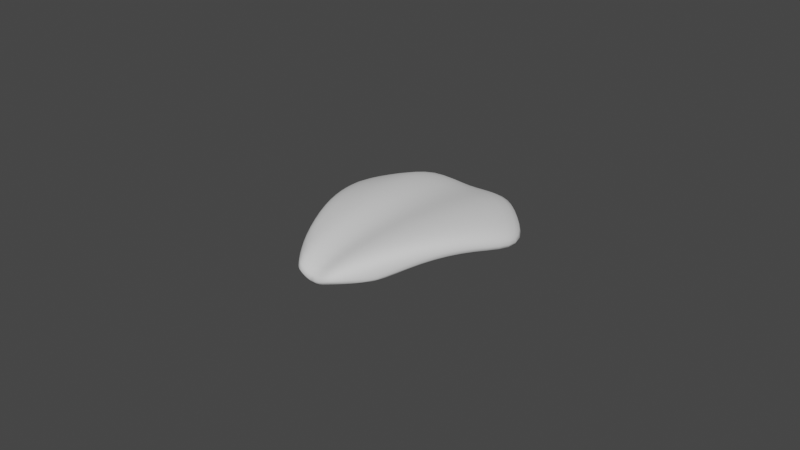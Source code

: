 # Source: m_petale_2.blend  (saved by Blender 3.0.42; exported with 4.5.12 LTS)
import bpy
from mathutils import Matrix  # noqa: F401  (used for matrix-valued properties, if any)

bpy.ops.wm.read_factory_settings(use_empty=True)
scene = bpy.context.scene
scene.name = 'Scene'

# ---- world
world_world = bpy.data.worlds.new('World'); scene.world = world_world
world_world.use_nodes = True; world_world.node_tree.nodes.clear()
_N = world_world.node_tree.nodes; _L = world_world.node_tree.links
n0 = _N.new('ShaderNodeOutputWorld'); n0.name = 'World Output'; n0.location = (300, 300)
n1 = _N.new('ShaderNodeBackground'); n1.name = 'Background'; n1.location = (10, 300)
n1.inputs[0].default_value = (0.05088, 0.05088, 0.05088, 1.0)
_L.new(n1.outputs[0], n0.inputs[0])
n0.is_active_output = True
world_world.color = (0.05088, 0.05088, 0.05088)
world_world.use_sun_shadow = False
world_world.sun_shadow_jitter_overblur = 0.0

# ---- meshes
me_cube_002 = bpy.data.meshes.new('Cube.002')
me_cube_002.from_pydata([(-0.05657, -0.0992, -0.2026), (-0.05657, -0.0992, 0.06898), (-0.1358, 0.08837, -0.3116), (-0.1358, 0.08837, -0.04006), (0.05657, -0.0992, -0.2026), (0.05657, -0.0992, 0.06898), (0.1358, 0.08837, -0.3116), (0.1358, 0.08837, -0.04006), (0.05277, 0.1721, -0.2218), (-0.05657, 0.1721, -0.1984), (-0.05657, 0.1721, 0.1183), (0.05277, 0.1721, 0.09481), (-0.01967, -0.1446, -0.1984), (0.01786, -0.1446, -0.2218), (0.01786, -0.1446, 0.09481), (-0.01967, -0.1446, 0.09268), (2.884e-09, 0.1721, -0.3058), (2.884e-09, 0.1721, 0.01084), (2.884e-09, -0.1446, -0.3058), (2.884e-09, -0.1446, 0.01084), (-0.09427, 0.1302, -0.2138), (-0.0319, -0.1333, 0.08026), (-0.09427, 0.1302, 0.08026), (-0.0319, -0.1333, -0.2138), (0.09885, 0.1302, 0.1037), (0.03293, -0.1333, -0.1904), (0.09885, 0.1302, -0.1904), (0.03293, -0.1333, 0.1037), (-0.1094, 0.01804, -0.1009), (-0.08297, -0.04449, -0.06457), (-0.08297, -0.04449, 0.207), (-0.1094, 0.01804, 0.1706), (0.08297, -0.04449, -0.06457), (0.1094, 0.01804, -0.1009), (0.1094, 0.01804, 0.1706), (0.08297, -0.04449, 0.207), (0.04113, 0.05871, 0.2691), (0.0295, -0.04684, 0.2691), (-0.04427, 0.05871, 0.2841), (-0.03197, -0.04684, 0.2755), (-0.04427, 0.05871, -0.02404), (-0.03197, -0.04684, -0.02404), (0.04113, 0.05871, -0.04749), (0.0295, -0.04684, -0.04749), (2.884e-09, 0.05871, -0.1315), (2.884e-09, -0.04684, -0.1315), (2.884e-09, 0.05871, 0.1852), (2.884e-09, -0.04684, 0.1852), (-0.07348, 0.03457, -0.03949), (-0.05269, -0.05327, -0.03949), (-0.07348, 0.03457, 0.2546), (-0.05269, -0.05327, 0.2546), (0.07687, 0.03457, 0.278), (0.0549, -0.05327, 0.278), (0.07687, 0.03457, -0.01604), (0.0549, -0.05327, -0.01604)], [], [(28, 31, 3, 2), (26, 24, 7, 6), (32, 35, 5, 4), (23, 21, 1, 0), (55, 32, 4, 25), (51, 30, 1, 21), (53, 37, 14, 27), (47, 39, 15, 19), (49, 41, 12, 23), (45, 43, 13, 18), (25, 27, 14, 13), (18, 19, 15, 12), (20, 22, 10, 9), (16, 17, 11, 8), (9, 10, 17, 16), (13, 14, 19, 18), (41, 45, 18, 12), (37, 47, 19, 14), (2, 3, 22, 20), (29, 49, 23, 0), (39, 51, 21, 15), (12, 15, 21, 23), (4, 5, 27, 25), (35, 53, 27, 5), (43, 55, 25, 13), (8, 11, 24, 26), (8, 26, 54, 42), (42, 54, 55, 43), (7, 24, 52, 34), (34, 52, 53, 35), (10, 22, 50, 38), (38, 50, 51, 39), (2, 20, 48, 28), (28, 48, 49, 29), (11, 17, 46, 36), (36, 46, 47, 37), (9, 16, 44, 40), (40, 44, 45, 41), (16, 8, 42, 44), (44, 42, 43, 45), (20, 9, 40, 48), (48, 40, 41, 49), (17, 10, 38, 46), (46, 38, 39, 47), (24, 11, 36, 52), (52, 36, 37, 53), (22, 3, 31, 50), (50, 31, 30, 51), (26, 6, 33, 54), (54, 33, 32, 55), (6, 7, 34, 33), (33, 34, 35, 32), (0, 1, 30, 29), (29, 30, 31, 28)])
me_cube_002.polygons.foreach_set('use_smooth', [True] * 54)
_uv = me_cube_002.uv_layers.new(name='UVMap')
_uv.uv.foreach_set('vector', [0.375, 0.1667, 0.625, 0.1667, 0.625, 0.25, 0.375, 0.25, 0.375, 0.4583, 0.625, 0.4583, 0.625, 0.5, 0.375, 0.5, 0.375, 0.6667, 0.625, 0.6667, 0.625, 0.75, 0.375, 0.75, 0.375, 0.9583, 0.625, 0.9583, 0.625, 1.0, 0.375, 1.0, 0.3333, 0.6667, 0.375, 0.6667, 0.375, 0.75, 0.3333, 0.75, 0.8333, 0.6667, 0.875, 0.6667, 0.875, 0.75, 0.8333, 0.75, 0.6667, 0.6667, 0.7083, 0.6667, 0.7083, 0.75, 0.6667, 0.75, 0.75, 0.6667, 0.7917, 0.6667, 0.7917, 0.75, 0.75, 0.75, 0.1667, 0.6667, 0.2083, 0.6667, 0.2083, 0.75, 0.1667, 0.75, 0.25, 0.6667, 0.2917, 0.6667, 0.2917, 0.75, 0.25, 0.75, 0.375, 0.7917, 0.625, 0.7917, 0.625, 0.8333, 0.375, 0.8333, 0.375, 0.875, 0.625, 0.875, 0.625, 0.9167, 0.375, 0.9167, 0.375, 0.2917, 0.625, 0.2917, 0.625, 0.3333, 0.375, 0.3333, 0.375, 0.375, 0.625, 0.375, 0.625, 0.4167, 0.375, 0.4167, 0.375, 0.3333, 0.625, 0.3333, 0.625, 0.375, 0.375, 0.375, 0.375, 0.8333, 0.625, 0.8333, 0.625, 0.875, 0.375, 0.875, 0.2083, 0.6667, 0.25, 0.6667, 0.25, 0.75, 0.2083, 0.75, 0.7083, 0.6667, 0.75, 0.6667, 0.75, 0.75, 0.7083, 0.75, 0.375, 0.25, 0.625, 0.25, 0.625, 0.2917, 0.375, 0.2917, 0.125, 0.6667, 0.1667, 0.6667, 0.1667, 0.75, 0.125, 0.75, 0.7917, 0.6667, 0.8333, 0.6667, 0.8333, 0.75, 0.7917, 0.75, 0.375, 0.9167, 0.625, 0.9167, 0.625, 0.9583, 0.375, 0.9583, 0.375, 0.75, 0.625, 0.75, 0.625, 0.7917, 0.375, 0.7917, 0.625, 0.6667, 0.6667, 0.6667, 0.6667, 0.75, 0.625, 0.75, 0.2917, 0.6667, 0.3333, 0.6667, 0.3333, 0.75, 0.2917, 0.75, 0.375, 0.4167, 0.625, 0.4167, 0.625, 0.4583, 0.375, 0.4583, 0.2917, 0.5, 0.3333, 0.5, 0.3333, 0.5833, 0.2917, 0.5833, 0.2917, 0.5833, 0.3333, 0.5833, 0.3333, 0.6667, 0.2917, 0.6667, 0.625, 0.5, 0.6667, 0.5, 0.6667, 0.5833, 0.625, 0.5833, 0.625, 0.5833, 0.6667, 0.5833, 0.6667, 0.6667, 0.625, 0.6667, 0.7917, 0.5, 0.8333, 0.5, 0.8333, 0.5833, 0.7917, 0.5833, 0.7917, 0.5833, 0.8333, 0.5833, 0.8333, 0.6667, 0.7917, 0.6667, 0.125, 0.5, 0.1667, 0.5, 0.1667, 0.5833, 0.125, 0.5833, 0.125, 0.5833, 0.1667, 0.5833, 0.1667, 0.6667, 0.125, 0.6667, 0.7083, 0.5, 0.75, 0.5, 0.75, 0.5833, 0.7083, 0.5833, 0.7083, 0.5833, 0.75, 0.5833, 0.75, 0.6667, 0.7083, 0.6667, 0.2083, 0.5, 0.25, 0.5, 0.25, 0.5833, 0.2083, 0.5833, 0.2083, 0.5833, 0.25, 0.5833, 0.25, 0.6667, 0.2083, 0.6667, 0.25, 0.5, 0.2917, 0.5, 0.2917, 0.5833, 0.25, 0.5833, 0.25, 0.5833, 0.2917, 0.5833, 0.2917, 0.6667, 0.25, 0.6667, 0.1667, 0.5, 0.2083, 0.5, 0.2083, 0.5833, 0.1667, 0.5833, 0.1667, 0.5833, 0.2083, 0.5833, 0.2083, 0.6667, 0.1667, 0.6667, 0.75, 0.5, 0.7917, 0.5, 0.7917, 0.5833, 0.75, 0.5833, 0.75, 0.5833, 0.7917, 0.5833, 0.7917, 0.6667, 0.75, 0.6667, 0.6667, 0.5, 0.7083, 0.5, 0.7083, 0.5833, 0.6667, 0.5833, 0.6667, 0.5833, 0.7083, 0.5833, 0.7083, 0.6667, 0.6667, 0.6667, 0.8333, 0.5, 0.875, 0.5, 0.875, 0.5833, 0.8333, 0.5833, 0.8333, 0.5833, 0.875, 0.5833, 0.875, 0.6667, 0.8333, 0.6667, 0.3333, 0.5, 0.375, 0.5, 0.375, 0.5833, 0.3333, 0.5833, 0.3333, 0.5833, 0.375, 0.5833, 0.375, 0.6667, 0.3333, 0.6667, 0.375, 0.5, 0.625, 0.5, 0.625, 0.5833, 0.375, 0.5833, 0.375, 0.5833, 0.625, 0.5833, 0.625, 0.6667, 0.375, 0.6667, 0.375, 0.0, 0.625, 0.0, 0.625, 0.08333, 0.375, 0.08333, 0.375, 0.08333, 0.625, 0.08333, 0.625, 0.1667, 0.375, 0.1667])
me_cube_002.use_remesh_fix_poles = True
me_cube_002.use_remesh_preserve_attributes = False
me_cube_002.update()

# ---- objects
ob_m_petale_2 = bpy.data.objects.new('m_petale_2', me_cube_002)

# ---- transforms, parenting, visibility, modifiers, constraints
ob_m_petale_2.location = (-0.001816, -6.283e-07, -0.001864)
ob_m_petale_2.scale = (0.2406, 0.2406, 0.02366)
_m = ob_m_petale_2.modifiers.new('Subdivision', 'SUBSURF')

# ---- collection membership
scene.collection.objects.link(ob_m_petale_2)

# ---- scene / render settings (as saved in the file)
scene.frame_start = 1; scene.frame_end = 250; scene.frame_set(53)
scene.render.engine = 'BLENDER_EEVEE_NEXT'
scene.cycles.sampling_pattern = 'TABULATED_SOBOL'
scene.cycles.use_light_tree = False
scene.view_settings.view_transform = 'Filmic'
bpy.context.view_layer.update()

# ---- added for rendering (the .blend has no active camera and no usable light): camera, sun
cam_auto = bpy.data.cameras.new('AutoCamera')
cam_auto.lens = 50.0
cam_auto.sensor_width = 36.0
cam_auto.clip_end = 1000.0
ob_auto_camera = bpy.data.objects.new('AutoCamera', cam_auto)
scene.collection.objects.link(ob_auto_camera)
ob_auto_camera.location = (0.183229, -0.218747, 0.145846)
ob_auto_camera.rotation_euler = (1.09748, -7.21219e-08, 0.694738)
scene.camera = ob_auto_camera
light_auto_sun = bpy.data.lights.new('AutoSun', 'SUN')
light_auto_sun.energy = 3.0
light_auto_sun.angle = 0.0523599
ob_auto_sun = bpy.data.objects.new('AutoSun', light_auto_sun)
scene.collection.objects.link(ob_auto_sun)
ob_auto_sun.rotation_euler = (0.872665, 0.174533, 0.523599)
bpy.context.view_layer.update()
